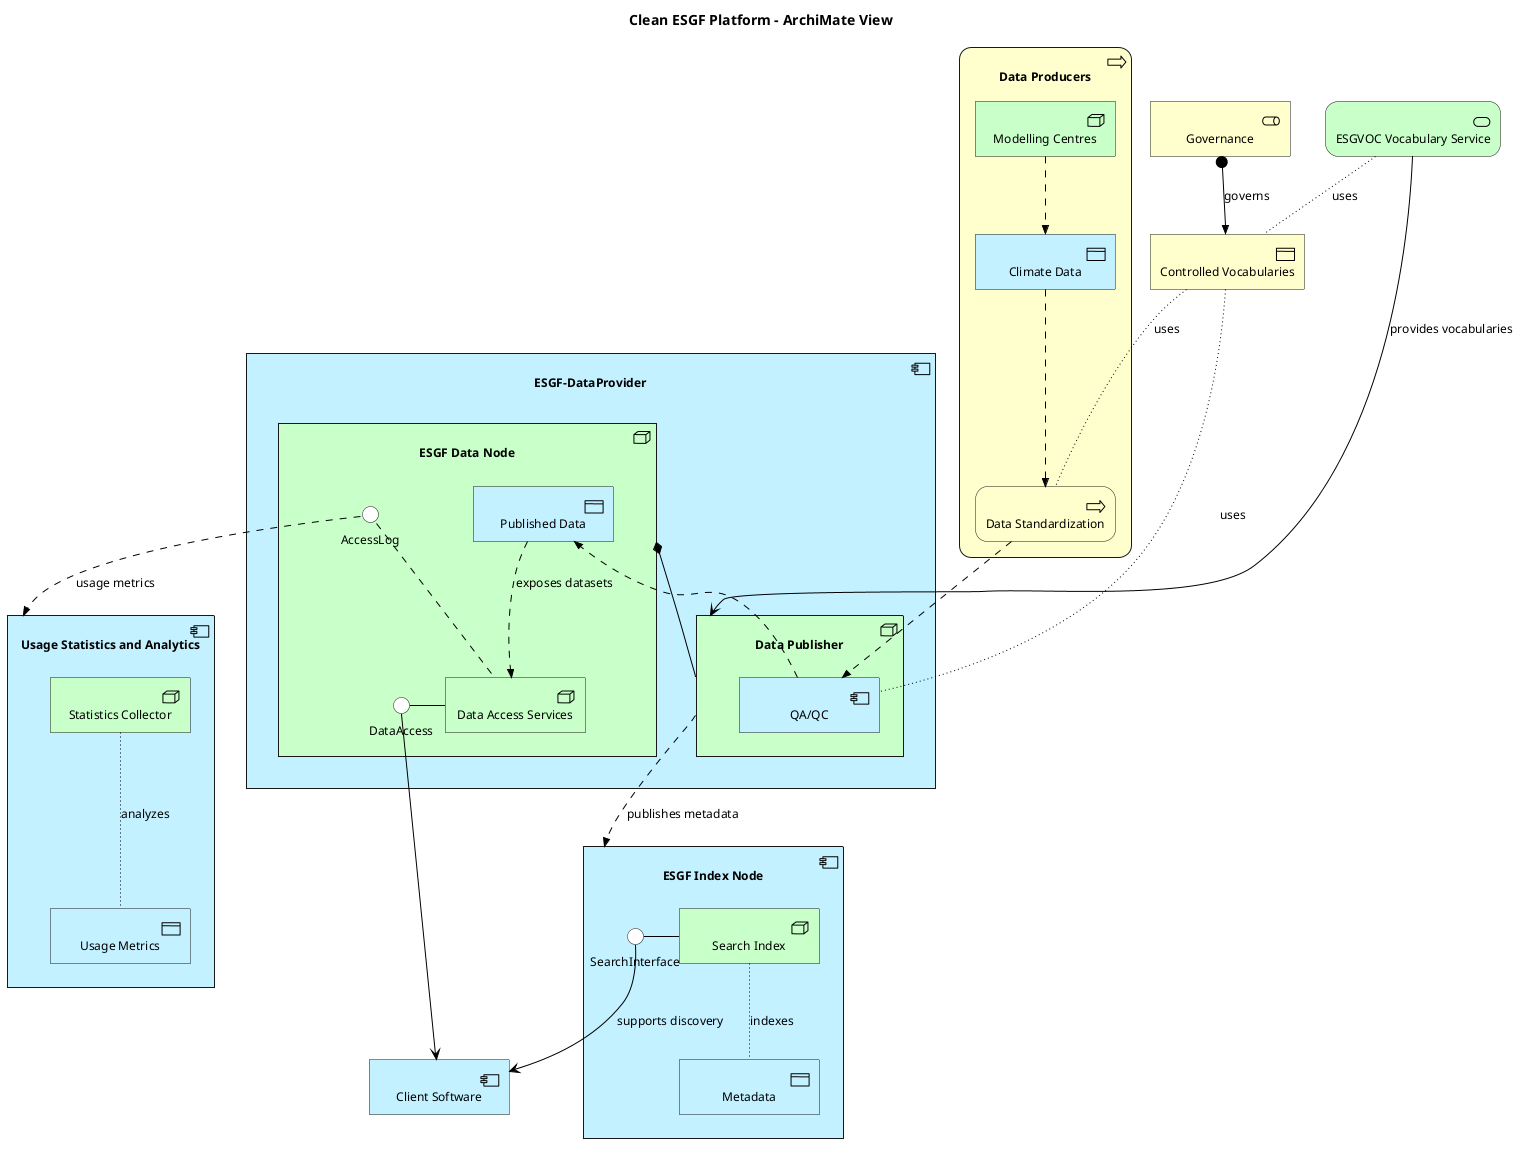

The diagram above was rendered by PlantUML. Its source (embedded in the PNG):
@startuml
!include <archimate/Archimate>

'LAYOUT_LEFT_RIGHT()

title Clean ESGF Platform - ArchiMate View


Business_Role(GOV, "Governance")
Business_Object(CV, "Controlled Vocabularies")


Technology_Service(ESGVOC, "ESGVOC Vocabulary Service")
Application_Component(INDEX, "ESGF Index Node"){
     Technology_Node(SEARCH_INDEX,"Search Index")
     Application_DataObject(METADATA, "Metadata")
     SearchInterface - SEARCH_INDEX
}
Application_Component(CLIENT, "Client Software"){
 
}

Application_Component(STATS, "Usage Statistics and Analytics"){
  Technology_Node(STAT_COLLECTOR, "Statistics Collector")
  Application_DataObject(USAGE_METRICS, "Usage Metrics")
}

Application_Component(ESGF_DataNode,"ESGF-DataProvider") {
  Technology_Node(DATANODE, "ESGF Data Node"){
    Application_DataObject(PUBLISHED_DATA, "Published Data")
    Technology_Node(DAS, "Data Access Services")
    DataAccess - DAS
    AccessLog -. DAS
  }
  
  Technology_Node(PUBLISHER, "Data Publisher"){
  Application_Component(QAQC, "QA/QC")
  }
}

Business_Process(Data_Producers,"Data Producers")  {
  Technology_Node(MODELING_CENTRES, "Modelling Centres")
  Application_DataObject(CLIMATE_DATA, "Climate Data")
  Business_Process(STANDARDIZATION, "Data Standardization")
}

Rel_Assignment(GOV, CV, "governs")
Rel_Serving(ESGVOC, PUBLISHER, "provides vocabularies")
Rel_Access(ESGVOC, CV, "uses")
Rel_Access(CV,QAQC, "uses")
Rel_Access(CV,STANDARDIZATION, "uses")

Rel_Composition(DATANODE, PUBLISHER)

Rel_Serving(DataAccess, CLIENT)

Rel_Flow(PUBLISHER, INDEX, "publishes metadata")
Rel_Access(SEARCH_INDEX, METADATA, "indexes")
Rel_Serving(SearchInterface, CLIENT, "supports discovery")

Rel_Flow(AccessLog, STATS, "usage metrics")
Rel_Access(STAT_COLLECTOR, USAGE_METRICS, "analyzes")

Rel_Flow(MODELING_CENTRES,CLIMATE_DATA)
Rel_Flow(CLIMATE_DATA,STANDARDIZATION)
Rel_Flow(STANDARDIZATION,QAQC)
Rel_Flow(QAQC,PUBLISHED_DATA)
Rel_Flow(PUBLISHED_DATA, DAS, "exposes datasets")

@enduml